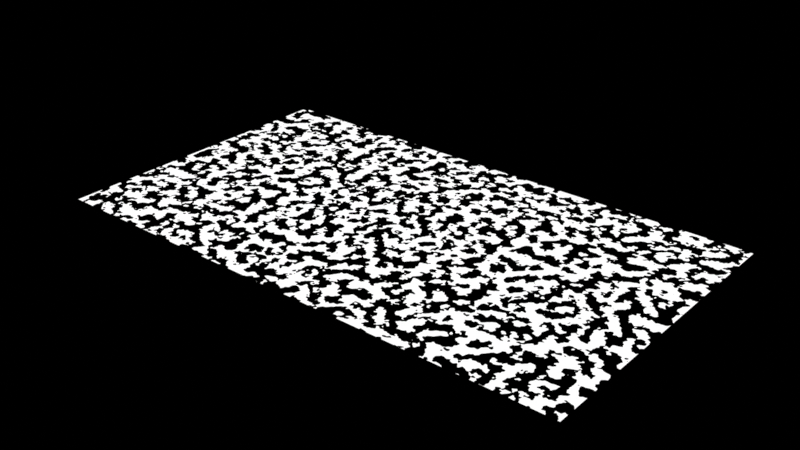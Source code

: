 # Source: nodes_test.blend  (saved by Blender 4.4.32; exported with 4.5.12 LTS)
import bpy
from mathutils import Matrix  # noqa: F401  (used for matrix-valued properties, if any)

bpy.ops.wm.read_factory_settings(use_empty=True)
scene = bpy.context.scene
scene.name = 'Scene'

# ---- materials (node trees are filled in below, after node groups)
mat_test1 = bpy.data.materials.new('test1')
mat_material = bpy.data.materials.new('Material')

# ---- material node trees
mat_test1.use_nodes = True; mat_test1.node_tree.nodes.clear()
_N = mat_test1.node_tree.nodes; _L = mat_test1.node_tree.links
n0 = _N.new('ShaderNodeOutputMaterial'); n0.name = 'Material Output'; n0.location = (584, 317)
n1 = _N.new('ShaderNodeTexCoord'); n1.name = 'Texture Coordinate'; n1.location = (-666, 165)
n2 = _N.new('ShaderNodeVectorMath'); n2.name = 'Vector Math'; n2.location = (-424, 143)
n2.operation = 'LENGTH'
n3 = _N.new('ShaderNodeMath'); n3.name = 'Math'; n3.location = (297, 202)
n3.operation = 'GREATER_THAN'
n4 = _N.new('ShaderNodeMath'); n4.name = 'Math.001'; n4.location = (-211, 25)
n4.operation = 'SINE'
n5 = _N.new('ShaderNodeValue'); n5.name = 'Value'; n5.location = (-687, -135)
n5.outputs[0].default_value = 0.5
n6 = _N.new('ShaderNodeMath'); n6.name = 'Math.002'; n6.location = (-422, -55)
n6.operation = 'MULTIPLY'
n6.inputs[1].default_value = 0.12
n7 = _N.new('ShaderNodeMapRange'); n7.name = 'Map Range'; n7.location = (-15, 52)
n7.inputs[1].default_value = -1.0
_L.new(n1.outputs[3], n2.inputs[0])
_L.new(n3.outputs[0], n0.inputs[0])
_L.new(n2.outputs[1], n3.inputs[0])
_L.new(n7.outputs[0], n3.inputs[1])
_L.new(n6.outputs[0], n4.inputs[0])
_L.new(n5.outputs[0], n6.inputs[0])
_L.new(n4.outputs[0], n7.inputs[0])
n0.is_active_output = True
mat_material.use_nodes = True; mat_material.node_tree.nodes.clear()
_N = mat_material.node_tree.nodes; _L = mat_material.node_tree.links
n0 = _N.new('ShaderNodeOutputMaterial'); n0.name = 'Material Output'; n0.location = (1980, -80)
n1 = _N.new('ShaderNodeTexCoord'); n1.name = 'Texture Coordinate'; n1.location = (1300, -80)
n2 = _N.new('ShaderNodeTexNoise'); n2.name = 'Noise Texture'; n2.location = (1460, -80)
n2.inputs[2].default_value = 12.8
n3 = _N.new('ShaderNodeMath'); n3.name = 'Math'; n3.location = (1620, -80)
n3.operation = 'GREATER_THAN'
_L.new(n1.outputs[3], n2.inputs[0])
_L.new(n2.outputs[0], n3.inputs[0])
_L.new(n3.outputs[0], n0.inputs[0])
n0.is_active_output = True

# ---- world
world_easyhdr = bpy.data.worlds.new('EasyHDR'); scene.world = world_easyhdr
world_easyhdr.use_nodes = True; world_easyhdr.node_tree.nodes.clear()
_N = world_easyhdr.node_tree.nodes; _L = world_easyhdr.node_tree.links
n0 = _N.new('ShaderNodeOutputWorld'); n0.name = 'World Output'; n0.location = (2000, 252)
n0.is_active_output = True
world_easyhdr.use_sun_shadow = False
world_easyhdr.sun_shadow_jitter_overblur = 0.0

# ---- meshes
me_plane = bpy.data.meshes.new('Plane')
me_plane.from_pydata([(-1.743, -1.0, 0.0), (1.743, -1.0, 0.0), (-1.743, 1.0, 0.0), (1.743, 1.0, 0.0)], [], [(0, 1, 3, 2)])
me_plane.polygons.foreach_set('material_index', [1])
_uv = me_plane.uv_layers.new(name='UVMap')
_uv.uv.foreach_set('vector', [0.0, 0.0, 1.0, 0.0, 1.0, 1.0, 0.0, 1.0])
me_plane.materials.append(mat_test1)
me_plane.materials.append(mat_material)
me_plane.update()

# ---- objects
ob_plane = bpy.data.objects.new('Plane', me_plane)

# ---- transforms, parenting, visibility, modifiers, constraints
ob_plane.location = (0.0, 0.0, 0.0)

# ---- collection membership
scene.collection.objects.link(ob_plane)

# ---- scene / render settings (as saved in the file)
scene.frame_start = 0; scene.frame_end = 8013; scene.frame_set(0)
scene.render.engine = 'CYCLES'
scene.render.image_settings.quality = 100
scene.render.resolution_x = 2560
scene.render.resolution_y = 1440
scene.render.film_transparent = True
scene.render.hair_type = 'STRIP'
scene.render.hair_subdiv = 3
scene.render.use_high_quality_normals = True
scene.render.use_stamp_lens = True
scene.render.use_stamp_note = True
scene.cycles.feature_set = 'EXPERIMENTAL'
scene.cycles.samples = 128
scene.cycles.sampling_pattern = 'TABULATED_SOBOL'
scene.cycles.use_adaptive_sampling = False
scene.cycles.preview_dicing_rate = 4.0
scene.eevee.taa_render_samples = 256
scene.eevee.volumetric_tile_size = '2'
scene.eevee.use_volumetric_shadows = True
scene.eevee.use_gtao = True
scene.eevee.use_raytracing = True
scene.view_settings.view_transform = 'Standard'
bpy.context.view_layer.update()

# ---- added for rendering (the .blend has no active camera and no usable light): camera, sun
cam_auto = bpy.data.cameras.new('AutoCamera')
cam_auto.lens = 50.0
cam_auto.sensor_width = 36.0
cam_auto.clip_end = 1000.0
ob_auto_camera = bpy.data.objects.new('AutoCamera', cam_auto)
scene.collection.objects.link(ob_auto_camera)
ob_auto_camera.location = (3.71773, -4.46127, 2.97418)
ob_auto_camera.rotation_euler = (1.09748, -7.21219e-08, 0.694738)
scene.camera = ob_auto_camera
light_auto_sun = bpy.data.lights.new('AutoSun', 'SUN')
light_auto_sun.energy = 3.0
light_auto_sun.angle = 0.0523599
ob_auto_sun = bpy.data.objects.new('AutoSun', light_auto_sun)
scene.collection.objects.link(ob_auto_sun)
ob_auto_sun.rotation_euler = (0.872665, 0.174533, 0.523599)
bpy.context.view_layer.update()
